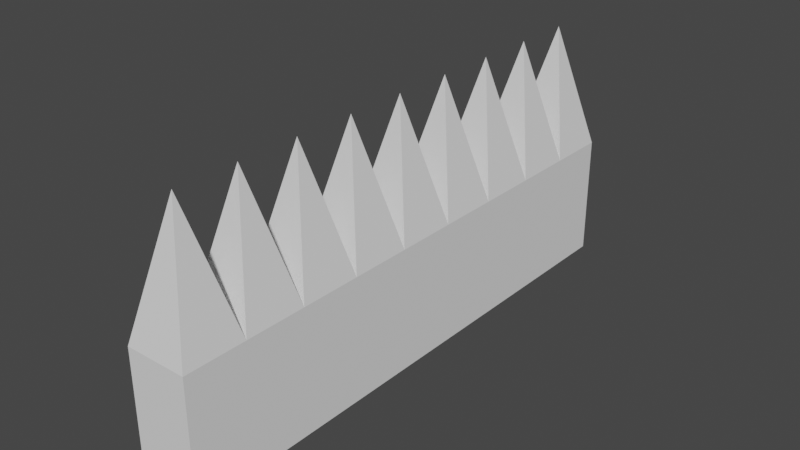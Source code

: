 # Source: wall.blend  (saved by Blender 2.82.7; exported with 4.5.12 LTS)
import bpy
from mathutils import Matrix  # noqa: F401  (used for matrix-valued properties, if any)

bpy.ops.wm.read_factory_settings(use_empty=True)
scene = bpy.context.scene
scene.name = 'Scene'

# ---- collections
col_collection = bpy.data.collections.new('Collection'); scene.collection.children.link(col_collection)

# ---- world
world_world = bpy.data.worlds.new('World'); scene.world = world_world
world_world.use_nodes = True; world_world.node_tree.nodes.clear()
_N = world_world.node_tree.nodes; _L = world_world.node_tree.links
n0 = _N.new('ShaderNodeOutputWorld'); n0.name = 'World Output'; n0.location = (300, 300)
n1 = _N.new('ShaderNodeBackground'); n1.name = 'Background'; n1.location = (10, 300)
n1.inputs[0].default_value = (0.05088, 0.05088, 0.05088, 1.0)
_L.new(n1.outputs[0], n0.inputs[0])
n0.is_active_output = True
world_world.color = (0.05088, 0.05088, 0.05088)
world_world.use_sun_shadow = False
world_world.sun_shadow_jitter_overblur = 0.0

# ---- meshes
me_cube_001 = bpy.data.meshes.new('Cube.001')
me_cube_001.from_pydata([(-1.0, 8.93, -1.0), (-1.0, 8.93, 1.0), (1.0, 8.93, -1.0), (1.0, 8.93, 1.0), (1.0, 6.93, 1.0), (0.0, 7.93, 3.056), (-1.0, 6.93, -1.0), (-1.0, 6.93, 1.0), (-1.0, 4.93, -1.0), (-1.0, 4.93, 1.0), (1.0, 6.93, -1.0), (0.0, 5.93, 3.056), (-1.0, 2.93, -1.0), (-1.0, 2.93, 1.0), (1.0, 4.93, -1.0), (1.0, 4.93, 1.0), (1.0, 2.93, -1.0), (0.0, 3.93, 3.056), (-1.0, 0.9301, -1.0), (-1.0, 0.9301, 1.0), (1.0, 2.93, 1.0), (1.0, 0.9301, 1.0), (0.0, 1.93, 3.056), (-1.0, -1.07, -1.0), (-1.0, -1.07, 1.0), (1.0, 0.9301, -1.0), (1.0, -1.07, -1.0), (1.0, -1.07, 1.0), (0.0, -0.06987, 3.056), (-1.0, -3.07, -1.0), (-1.0, -3.07, 1.0), (0.0, -2.07, 3.056), (-1.0, -5.07, 1.0), (1.0, -3.07, -1.0), (1.0, -3.07, 1.0), (0.0, -4.07, 3.056), (-1.0, -5.07, -1.0), (-1.0, -7.07, 1.0), (1.0, -5.07, -1.0), (1.0, -5.07, 1.0), (1.0, -7.07, 1.0), (0.0, -6.07, 3.056), (-1.0, -7.07, -1.0), (-1.0, -9.07, -1.0), (-1.0, -9.07, 1.0), (1.0, -7.07, -1.0), (1.0, -9.07, -1.0), (1.0, -9.07, 1.0), (0.0, -8.07, 3.056)], [], [(0, 6, 7, 1), (10, 2, 3, 4), (2, 0, 1, 3), (6, 0, 2, 10), (4, 3, 5), (3, 1, 5), (1, 7, 5), (5, 7, 4), (4, 7, 6, 10), (6, 8, 9, 7), (14, 10, 4, 15), (8, 6, 10, 14), (15, 4, 11), (4, 7, 11), (7, 9, 11), (11, 9, 15), (15, 9, 8, 14), (8, 12, 13, 9), (16, 14, 15, 20), (12, 8, 14, 16), (20, 15, 17), (15, 9, 17), (9, 13, 17), (17, 13, 20), (20, 13, 12, 16), (12, 18, 19, 13), (25, 16, 20, 21), (18, 12, 16, 25), (21, 20, 22), (20, 13, 22), (13, 19, 22), (22, 19, 21), (21, 19, 18, 25), (18, 23, 24, 19), (26, 25, 21, 27), (23, 18, 25, 26), (27, 21, 28), (21, 19, 28), (19, 24, 28), (28, 24, 27), (27, 24, 23, 26), (23, 29, 30, 24), (33, 26, 27, 34), (29, 23, 26, 33), (34, 27, 31), (27, 24, 31), (24, 30, 31), (31, 30, 34), (34, 30, 29, 33), (29, 36, 32, 30), (38, 33, 34, 39), (36, 29, 33, 38), (39, 34, 35), (34, 30, 35), (30, 32, 35), (35, 32, 39), (39, 32, 36, 38), (36, 42, 37, 32), (45, 38, 39, 40), (42, 36, 38, 45), (40, 39, 41), (39, 32, 41), (32, 37, 41), (41, 37, 40), (40, 37, 42, 45), (42, 43, 44, 37), (46, 45, 40, 47), (43, 42, 45, 46), (47, 40, 48), (40, 37, 48), (37, 44, 48), (48, 44, 47), (47, 44, 43, 46)])
_uv = me_cube_001.uv_layers.new(name='UVMap')
_uv.uv.foreach_set('vector', [0.3012, 0.4945, 0.3012, 0.5187, 0.3254, 0.5187, 0.3254, 0.4945, 0.3012, 0.5429, 0.3012, 0.5671, 0.3254, 0.5671, 0.3254, 0.5429, 0.3012, 0.5671, 0.3012, 0.5912, 0.3254, 0.5912, 0.3254, 0.5671, 0.2771, 0.5429, 0.2771, 0.5671, 0.3012, 0.5671, 0.3012, 0.5429, 0.4389, 0.4473, 0.3904, 0.4957, 0.4389, 0.4957, 0.3904, 0.4957, 0.4389, 0.5441, 0.4389, 0.4957, 0.4389, 0.5441, 0.4873, 0.4957, 0.4389, 0.4957, 0.4389, 0.4957, 0.4873, 0.4957, 0.4544, 0.3222, 0.0, 0.0, 0.0, 0.0, 0.0, 0.0, 0.0, 0.0, 0.3012, 0.4945, 0.3012, 0.5187, 0.3254, 0.5187, 0.3254, 0.4945, 0.3012, 0.5429, 0.3012, 0.5671, 0.3254, 0.5671, 0.3254, 0.5429, 0.2771, 0.5429, 0.2771, 0.5671, 0.3012, 0.5671, 0.3012, 0.5429, 0.4389, 0.4473, 0.3904, 0.4957, 0.4389, 0.4957, 0.3904, 0.4957, 0.4389, 0.5441, 0.4389, 0.4957, 0.4389, 0.5441, 0.4873, 0.4957, 0.4389, 0.4957, 0.4389, 0.4957, 0.4873, 0.4957, 0.4544, 0.3222, 0.0, 0.0, 0.0, 0.0, 0.0, 0.0, 0.0, 0.0, 0.3012, 0.4945, 0.3012, 0.5187, 0.3254, 0.5187, 0.3254, 0.4945, 0.3012, 0.5429, 0.3012, 0.5671, 0.3254, 0.5671, 0.3254, 0.5429, 0.2771, 0.5429, 0.2771, 0.5671, 0.3012, 0.5671, 0.3012, 0.5429, 0.4389, 0.4473, 0.3904, 0.4957, 0.4389, 0.4957, 0.3904, 0.4957, 0.4389, 0.5441, 0.4389, 0.4957, 0.4389, 0.5441, 0.4873, 0.4957, 0.4389, 0.4957, 0.4389, 0.4957, 0.4873, 0.4957, 0.4544, 0.3222, 0.0, 0.0, 0.0, 0.0, 0.0, 0.0, 0.0, 0.0, 0.3012, 0.4945, 0.3012, 0.5187, 0.3254, 0.5187, 0.3254, 0.4945, 0.3012, 0.5429, 0.3012, 0.5671, 0.3254, 0.5671, 0.3254, 0.5429, 0.2771, 0.5429, 0.2771, 0.5671, 0.3012, 0.5671, 0.3012, 0.5429, 0.4389, 0.4473, 0.3904, 0.4957, 0.4389, 0.4957, 0.3904, 0.4957, 0.4389, 0.5441, 0.4389, 0.4957, 0.4389, 0.5441, 0.4873, 0.4957, 0.4389, 0.4957, 0.4389, 0.4957, 0.4873, 0.4957, 0.4544, 0.3222, 0.0, 0.0, 0.0, 0.0, 0.0, 0.0, 0.0, 0.0, 0.3012, 0.4945, 0.3012, 0.5187, 0.3254, 0.5187, 0.3254, 0.4945, 0.3012, 0.5429, 0.3012, 0.5671, 0.3254, 0.5671, 0.3254, 0.5429, 0.2771, 0.5429, 0.2771, 0.5671, 0.3012, 0.5671, 0.3012, 0.5429, 0.4389, 0.4473, 0.3904, 0.4957, 0.4389, 0.4957, 0.3904, 0.4957, 0.4389, 0.5441, 0.4389, 0.4957, 0.4389, 0.5441, 0.4873, 0.4957, 0.4389, 0.4957, 0.4389, 0.4957, 0.4873, 0.4957, 0.4544, 0.3222, 0.0, 0.0, 0.0, 0.0, 0.0, 0.0, 0.0, 0.0, 0.3012, 0.4945, 0.3012, 0.5187, 0.3254, 0.5187, 0.3254, 0.4945, 0.3012, 0.5429, 0.3012, 0.5671, 0.3254, 0.5671, 0.3254, 0.5429, 0.2771, 0.5429, 0.2771, 0.5671, 0.3012, 0.5671, 0.3012, 0.5429, 0.4389, 0.4473, 0.3904, 0.4957, 0.4389, 0.4957, 0.3904, 0.4957, 0.4389, 0.5441, 0.4389, 0.4957, 0.4389, 0.5441, 0.4873, 0.4957, 0.4389, 0.4957, 0.4389, 0.4957, 0.4873, 0.4957, 0.4544, 0.3222, 0.0, 0.0, 0.0, 0.0, 0.0, 0.0, 0.0, 0.0, 0.3012, 0.4945, 0.3012, 0.5187, 0.3254, 0.5187, 0.3254, 0.4945, 0.3012, 0.5429, 0.3012, 0.5671, 0.3254, 0.5671, 0.3254, 0.5429, 0.2771, 0.5429, 0.2771, 0.5671, 0.3012, 0.5671, 0.3012, 0.5429, 0.4389, 0.4473, 0.3904, 0.4957, 0.4389, 0.4957, 0.3904, 0.4957, 0.4389, 0.5441, 0.4389, 0.4957, 0.4389, 0.5441, 0.4873, 0.4957, 0.4389, 0.4957, 0.4389, 0.4957, 0.4873, 0.4957, 0.4544, 0.3222, 0.0, 0.0, 0.0, 0.0, 0.0, 0.0, 0.0, 0.0, 0.3012, 0.4945, 0.3012, 0.5187, 0.3254, 0.5187, 0.3254, 0.4945, 0.3012, 0.5429, 0.3012, 0.5671, 0.3254, 0.5671, 0.3254, 0.5429, 0.2771, 0.5429, 0.2771, 0.5671, 0.3012, 0.5671, 0.3012, 0.5429, 0.4389, 0.4473, 0.3904, 0.4957, 0.4389, 0.4957, 0.3904, 0.4957, 0.4389, 0.5441, 0.4389, 0.4957, 0.4389, 0.5441, 0.4873, 0.4957, 0.4389, 0.4957, 0.4389, 0.4957, 0.4873, 0.4957, 0.4544, 0.3222, 0.0, 0.0, 0.0, 0.0, 0.0, 0.0, 0.0, 0.0, 0.3012, 0.4945, 0.3012, 0.5187, 0.3254, 0.5187, 0.3254, 0.4945, 0.3012, 0.5429, 0.3012, 0.5671, 0.3254, 0.5671, 0.3254, 0.5429, 0.2771, 0.5429, 0.2771, 0.5671, 0.3012, 0.5671, 0.3012, 0.5429, 0.4389, 0.4473, 0.3904, 0.4957, 0.4389, 0.4957, 0.3904, 0.4957, 0.4389, 0.5441, 0.4389, 0.4957, 0.4389, 0.5441, 0.4873, 0.4957, 0.4389, 0.4957, 0.4389, 0.4957, 0.4873, 0.4957, 0.4544, 0.3222, 0.2995, 0.3964, 0.2995, 0.3964, 0.2995, 0.3964, 0.2995, 0.3964])
me_cube_001.use_remesh_fix_poles = True
me_cube_001.use_remesh_preserve_attributes = False
me_cube_001.use_mirror_vertex_groups = False
me_cube_001.update()

# ---- objects
ob_cube = bpy.data.objects.new('Cube', me_cube_001)

# ---- transforms, parenting, visibility, modifiers, constraints
ob_cube.location = (0.0, 0.0, -2.056)
ob_cube.scale = (3.0, 3.0, 6.0)
ob_cube.lineart.crease_threshold = 0.0

# ---- collection membership
col_collection.objects.link(ob_cube)

# ---- scene / render settings (as saved in the file)
scene.frame_start = 1; scene.frame_end = 250; scene.frame_set(1)
scene.render.engine = 'BLENDER_EEVEE_NEXT'
scene.cycles.use_denoising = False
scene.cycles.samples = 128
scene.cycles.sampling_pattern = 'TABULATED_SOBOL'
scene.cycles.use_adaptive_sampling = False
scene.cycles.use_light_tree = False
scene.view_settings.view_transform = 'Filmic'
bpy.context.view_layer.update()

# ---- added for rendering (the .blend has no active camera and no usable light): camera, sun
cam_auto = bpy.data.cameras.new('AutoCamera')
cam_auto.lens = 50.0
cam_auto.sensor_width = 36.0
cam_auto.clip_end = 1000.0
ob_auto_camera = bpy.data.objects.new('AutoCamera', cam_auto)
scene.collection.objects.link(ob_auto_camera)
ob_auto_camera.location = (55.0826, -66.3088, 48.1788)
ob_auto_camera.rotation_euler = (1.09748, -7.21219e-08, 0.694738)
scene.camera = ob_auto_camera
light_auto_sun = bpy.data.lights.new('AutoSun', 'SUN')
light_auto_sun.energy = 3.0
light_auto_sun.angle = 0.0523599
ob_auto_sun = bpy.data.objects.new('AutoSun', light_auto_sun)
scene.collection.objects.link(ob_auto_sun)
ob_auto_sun.rotation_euler = (0.872665, 0.174533, 0.523599)
bpy.context.view_layer.update()
